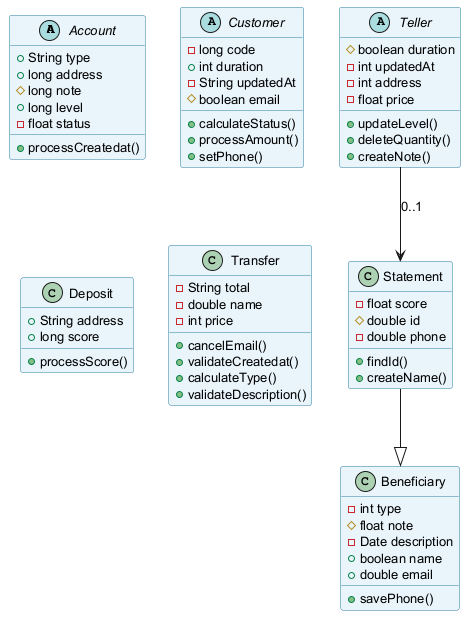

The diagram above was rendered by PlantUML. Its source (embedded in the PNG):
@startuml
skinparam backgroundColor #FFFFFF
skinparam classBackgroundColor #E8F4FA
skinparam classBorderColor #2C7DA0
skinparam defaultFontSize 13
abstract class Account {
  +String type
  +long address
  #long note
  +long level
  -float status
  +processCreatedat()
}
abstract class Customer {
  -long code
  +int duration
  -String updatedAt
  #boolean email
  +calculateStatus()
  +processAmount()
  +setPhone()
}
abstract class Teller {
  #boolean duration
  -int updatedAt
  -int address
  -float price
  +updateLevel()
  +deleteQuantity()
  +createNote()
}
class Deposit {
  +String address
  +long score
  +processScore()
}
class Transfer {
  -String total
  -double name
  -int price
  +cancelEmail()
  +validateCreatedat()
  +calculateType()
  +validateDescription()
}
class Statement {
  -float score
  #double id
  -double phone
  +findId()
  +createName()
}
class Beneficiary {
  -int type
  #float note
  -Date description
  +boolean name
  +double email
  +savePhone()
}
Statement --|> Beneficiary
Teller --> Statement : "0..1"
@enduml